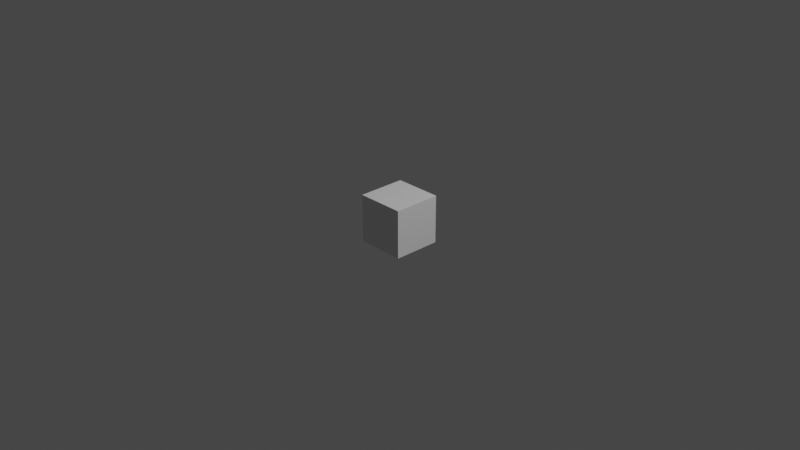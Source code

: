 # Source: box.blend  (saved by Blender 3.6.11; exported with 4.5.12 LTS)
import bpy
from mathutils import Matrix  # noqa: F401  (used for matrix-valued properties, if any)

bpy.ops.wm.read_factory_settings(use_empty=True)
scene = bpy.context.scene
scene.name = 'Scene'

# ---- collections
col_collection = bpy.data.collections.new('Collection'); scene.collection.children.link(col_collection)

# ---- materials (node trees are filled in below, after node groups)
mat_material = bpy.data.materials.new('Material')
mat_material.alpha_threshold = 0.0
mat_material.use_transparent_shadow = False
mat_material.roughness = 0.5
mat_material.line_color = (0.0, 0.0, 0.0, 1.0)

# ---- material node trees
mat_material.use_nodes = True; mat_material.node_tree.nodes.clear()
_N = mat_material.node_tree.nodes; _L = mat_material.node_tree.links
n0 = _N.new('ShaderNodeOutputMaterial'); n0.name = 'Material Output'; n0.location = (300, 300)
n1 = _N.new('ShaderNodeBsdfPrincipled'); n1.name = 'Principled BSDF'; n1.location = (10, 300)
n1.distribution = 'GGX'
n1.subsurface_method = 'RANDOM_WALK_SKIN'
n1.inputs[3].default_value = 1.45
n1.inputs[27].default_value = (0.0, 0.0, 0.0, 1.0)
n1.inputs[28].default_value = 1.0
_L.new(n1.outputs[0], n0.inputs[0])
n0.is_active_output = True

# ---- world
world_world = bpy.data.worlds.new('World'); scene.world = world_world
world_world.use_nodes = True; world_world.node_tree.nodes.clear()
_N = world_world.node_tree.nodes; _L = world_world.node_tree.links
n0 = _N.new('ShaderNodeOutputWorld'); n0.name = 'World Output'; n0.location = (300, 300)
n1 = _N.new('ShaderNodeBackground'); n1.name = 'Background'; n1.location = (10, 300)
n1.inputs[0].default_value = (0.05088, 0.05088, 0.05088, 1.0)
_L.new(n1.outputs[0], n0.inputs[0])
n0.is_active_output = True
world_world.color = (0.05088, 0.05088, 0.05088)
world_world.use_sun_shadow = False
world_world.sun_shadow_jitter_overblur = 0.0

# ---- cameras
cam_camera = bpy.data.cameras.new('Camera')
cam_camera.clip_end = 100.0
cam_camera.ortho_scale = 7.314

# ---- lights
light_light = bpy.data.lights.new('Light', 'POINT')
light_light.transmission_factor = 0.0
light_light.energy = 1000.0
light_light.shadow_soft_size = 0.1
light_light.shadow_maximum_resolution = 0.006
light_light.use_absolute_resolution = True

# ---- meshes
me_cube = bpy.data.meshes.new('Cube')
me_cube.from_pydata([(0.2612, 0.2612, 0.2612), (0.2612, 0.2612, -0.2612), (0.2612, -0.2612, 0.2612), (0.2612, -0.2612, -0.2612), (-0.2612, 0.2612, 0.2612), (-0.2612, 0.2612, -0.2612), (-0.2612, -0.2612, 0.2612), (-0.2612, -0.2612, -0.2612)], [], [(0, 4, 6, 2), (3, 2, 6, 7), (7, 6, 4, 5), (5, 1, 3, 7), (1, 0, 2, 3), (5, 4, 0, 1)])
_uv = me_cube.uv_layers.new(name='UVMap')
_uv.uv.foreach_set('vector', [0.625, 0.5, 0.875, 0.5, 0.875, 0.75, 0.625, 0.75, 0.375, 0.75, 0.625, 0.75, 0.625, 1.0, 0.375, 1.0, 0.375, 0.0, 0.625, 0.0, 0.625, 0.25, 0.375, 0.25, 0.125, 0.5, 0.375, 0.5, 0.375, 0.75, 0.125, 0.75, 0.375, 0.5, 0.625, 0.5, 0.625, 0.75, 0.375, 0.75, 0.375, 0.25, 0.625, 0.25, 0.625, 0.5, 0.375, 0.5])
me_cube.materials.append(mat_material)
me_cube.use_mirror_vertex_groups = False
me_cube.update()

# ---- objects
ob_cube = bpy.data.objects.new('Cube', me_cube)
ob_light = bpy.data.objects.new('Light', light_light)
ob_camera = bpy.data.objects.new('Camera', cam_camera)

# ---- transforms, parenting, visibility, modifiers, constraints
ob_cube.location = (0.0, 0.0, 0.0)
ob_cube.lock_rotations_4d = False
ob_cube.empty_display_type = 'ARROWS'
ob_cube.lineart.crease_threshold = 0.0
ob_light.location = (4.076, 1.005, 5.904)
ob_light.rotation_euler = (0.6503, 0.05522, 1.866)
ob_light.lock_rotations_4d = False
ob_light.empty_display_type = 'ARROWS'
ob_light.color = (0.0, 0.0, 0.0, 0.0)
ob_light.lineart.crease_threshold = 0.0
ob_camera.location = (7.359, -6.926, 4.958)
ob_camera.rotation_euler = (1.109, 0.0, 0.8149)
ob_camera.lock_rotations_4d = False
ob_camera.empty_display_type = 'ARROWS'
ob_camera.color = (0.0, 0.0, 0.0, 0.0)
ob_camera.display_type = 'WIRE'
ob_camera.lineart.crease_threshold = 0.0

# ---- collection membership
col_collection.objects.link(ob_cube)
col_collection.objects.link(ob_light)
col_collection.objects.link(ob_camera)

# ---- scene / render settings (as saved in the file)
scene.camera = ob_camera
scene.frame_start = 1; scene.frame_end = 250; scene.frame_set(1)
scene.render.engine = 'BLENDER_EEVEE_NEXT'
scene.cycles.sampling_pattern = 'TABULATED_SOBOL'
scene.view_settings.view_transform = 'Filmic'
bpy.context.view_layer.update()
